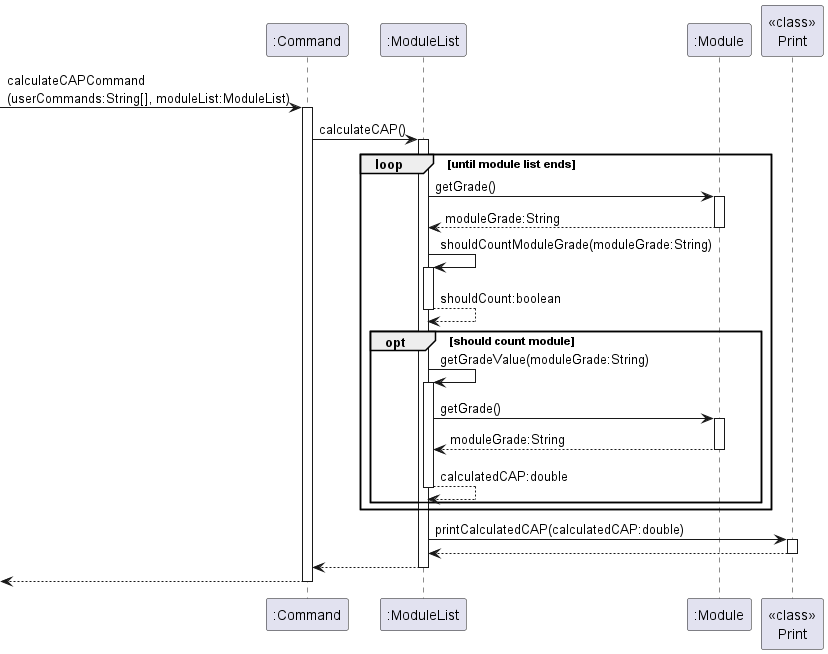

The diagram above was rendered by PlantUML. Its source (embedded in the PNG):
@startuml

participant ":Command" as Command
participant ":ModuleList" as ML
participant ":Module" as Mod
participant "<<class>>\nPrint" as Print
[->Command : calculateCAPCommand\n(userCommands:String[], moduleList:ModuleList)
activate Command
Command->ML : calculateCAP()

activate ML
loop until module list ends
    ML -> Mod : getGrade()
    activate Mod
    Mod --> ML : moduleGrade:String
    deactivate Mod
    ML -> ML : shouldCountModuleGrade(moduleGrade:String)
    activate ML
    ML --> ML : shouldCount:boolean
    deactivate ML
    opt should count module
        ML -> ML : getGradeValue(moduleGrade:String)
        activate ML
        ML -> Mod : getGrade()
        activate Mod
        Mod --> ML : moduleGrade:String
        deactivate Mod
        ML --> ML : calculatedCAP:double
        deactivate ML
    end
end
    ML -> Print : printCalculatedCAP(calculatedCAP:double)
    activate Print
    Print --> ML
    deactivate Print

ML --> Command
deactivate ML
Command-->[
deactivate Command

@enduml